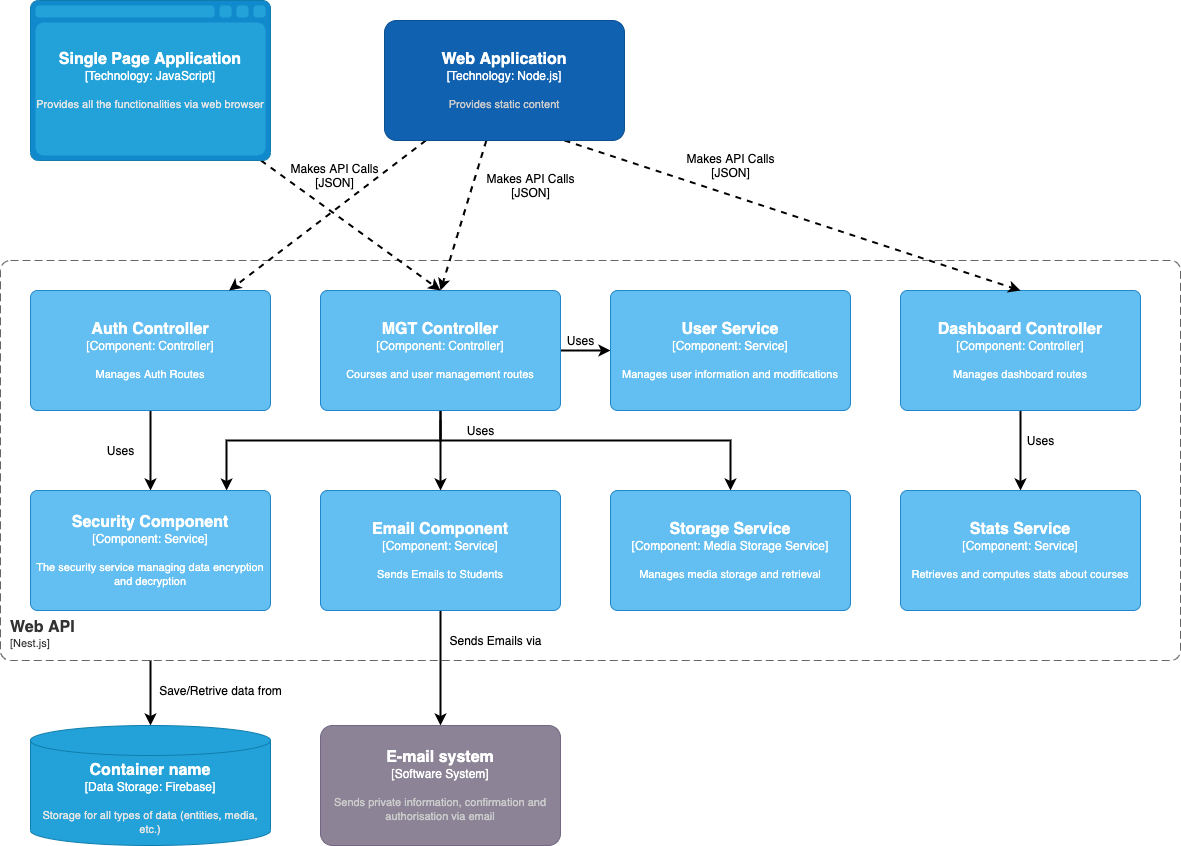

The diagram above was exported from draw.io. Its source (the exported page's mxGraphModel, read from the mxfile embedded in the PNG):
<mxGraphModel dx="1426" dy="1913" grid="1" gridSize="10" guides="1" tooltips="1" connect="1" arrows="1" fold="1" page="1" pageScale="1" pageWidth="827" pageHeight="1169" math="0" shadow="0">
  <root>
    <mxCell id="0" />
    <mxCell id="1" parent="0" />
    <object placeholders="1" c4Name="Web API" c4Type="ContainerScopeBoundary" c4Application="Nest.js" label="&lt;font style=&quot;font-size: 16px&quot;&gt;&lt;b&gt;&lt;div style=&quot;text-align: left&quot;&gt;%c4Name%&lt;/div&gt;&lt;/b&gt;&lt;/font&gt;&lt;div style=&quot;text-align: left&quot;&gt;[%c4Application%]&lt;/div&gt;" id="1iQyVI7K20OPMKywxEwu-1">
      <mxCell style="rounded=1;fontSize=11;whiteSpace=wrap;html=1;dashed=1;arcSize=20;fillColor=none;strokeColor=#666666;fontColor=#333333;labelBackgroundColor=none;align=left;verticalAlign=bottom;labelBorderColor=none;spacingTop=0;spacing=10;dashPattern=8 4;metaEdit=1;rotatable=0;perimeter=rectanglePerimeter;noLabel=0;labelPadding=0;allowArrows=0;connectable=0;expand=0;recursiveResize=0;editable=1;pointerEvents=0;absoluteArcSize=1;metaData={&quot;c4Type&quot;:{&quot;editable&quot;:false}};points=[[0.25,0,0],[0.5,0,0],[0.75,0,0],[1,0.25,0],[1,0.5,0],[1,0.75,0],[0.75,1,0],[0.5,1,0],[0.25,1,0],[0,0.75,0],[0,0.5,0],[0,0.25,0]];" vertex="1" parent="1">
        <mxGeometry x="30" y="120" width="1180" height="400" as="geometry" />
      </mxCell>
    </object>
    <mxCell id="1iQyVI7K20OPMKywxEwu-30" style="edgeStyle=none;rounded=0;orthogonalLoop=1;jettySize=auto;html=1;entryX=0.5;entryY=0;entryDx=0;entryDy=0;entryPerimeter=0;strokeWidth=2;" edge="1" parent="1" source="1iQyVI7K20OPMKywxEwu-2" target="1iQyVI7K20OPMKywxEwu-29">
      <mxGeometry relative="1" as="geometry" />
    </mxCell>
    <object placeholders="1" c4Name="Email Component" c4Description="Sends Emails to Students" label="&lt;font style=&quot;font-size: 16px&quot;&gt;&lt;b&gt;%c4Name%&lt;/b&gt;&lt;/font&gt;&lt;div&gt;[%c4Type%: %c4Technology%]&lt;/div&gt;&lt;br&gt;&lt;div&gt;&lt;font style=&quot;font-size: 11px&quot;&gt;%c4Description%&lt;/font&gt;&lt;/div&gt;" c4Type="Component" c4Technology="Service" id="1iQyVI7K20OPMKywxEwu-2">
      <mxCell style="rounded=1;whiteSpace=wrap;html=1;labelBackgroundColor=none;fillColor=#63BEF2;fontColor=#ffffff;align=center;arcSize=6;strokeColor=#2086C9;metaEdit=1;metaData={&quot;c4Type&quot;:{&quot;editable&quot;:false}};resizable=0;points=[[0.25,0,0],[0.5,0,0],[0.75,0,0],[1,0.25,0],[1,0.5,0],[1,0.75,0],[0.75,1,0],[0.5,1,0],[0.25,1,0],[0,0.75,0],[0,0.5,0],[0,0.25,0]];" vertex="1" parent="1">
        <mxGeometry x="350" y="350" width="240" height="120" as="geometry" />
      </mxCell>
    </object>
    <mxCell id="1iQyVI7K20OPMKywxEwu-9" style="edgeStyle=orthogonalEdgeStyle;rounded=0;orthogonalLoop=1;jettySize=auto;html=1;entryX=0.5;entryY=0;entryDx=0;entryDy=0;entryPerimeter=0;strokeWidth=2;" edge="1" parent="1" source="1iQyVI7K20OPMKywxEwu-3" target="1iQyVI7K20OPMKywxEwu-5">
      <mxGeometry relative="1" as="geometry" />
    </mxCell>
    <object placeholders="1" c4Name="Auth Controller" c4Type="Component" c4Technology="Controller" c4Description="Manages Auth Routes" label="&lt;font style=&quot;font-size: 16px&quot;&gt;&lt;b&gt;%c4Name%&lt;/b&gt;&lt;/font&gt;&lt;div&gt;[%c4Type%: %c4Technology%]&lt;/div&gt;&lt;br&gt;&lt;div&gt;&lt;font style=&quot;font-size: 11px&quot;&gt;%c4Description%&lt;/font&gt;&lt;/div&gt;" id="1iQyVI7K20OPMKywxEwu-3">
      <mxCell style="rounded=1;whiteSpace=wrap;html=1;labelBackgroundColor=none;fillColor=#63BEF2;fontColor=#ffffff;align=center;arcSize=6;strokeColor=#2086C9;metaEdit=1;metaData={&quot;c4Type&quot;:{&quot;editable&quot;:false}};resizable=0;points=[[0.25,0,0],[0.5,0,0],[0.75,0,0],[1,0.25,0],[1,0.5,0],[1,0.75,0],[0.75,1,0],[0.5,1,0],[0.25,1,0],[0,0.75,0],[0,0.5,0],[0,0.25,0]];" vertex="1" parent="1">
        <mxGeometry x="60" y="150" width="240" height="120" as="geometry" />
      </mxCell>
    </object>
    <mxCell id="1iQyVI7K20OPMKywxEwu-10" style="edgeStyle=orthogonalEdgeStyle;rounded=0;orthogonalLoop=1;jettySize=auto;html=1;entryX=0.817;entryY=0;entryDx=0;entryDy=0;entryPerimeter=0;strokeWidth=2;" edge="1" parent="1" source="1iQyVI7K20OPMKywxEwu-4" target="1iQyVI7K20OPMKywxEwu-5">
      <mxGeometry relative="1" as="geometry">
        <Array as="points">
          <mxPoint x="470" y="300" />
          <mxPoint x="256" y="300" />
        </Array>
      </mxGeometry>
    </mxCell>
    <mxCell id="1iQyVI7K20OPMKywxEwu-12" style="edgeStyle=orthogonalEdgeStyle;rounded=0;orthogonalLoop=1;jettySize=auto;html=1;entryX=0.5;entryY=0;entryDx=0;entryDy=0;entryPerimeter=0;strokeWidth=2;" edge="1" parent="1" source="1iQyVI7K20OPMKywxEwu-4" target="1iQyVI7K20OPMKywxEwu-2">
      <mxGeometry relative="1" as="geometry" />
    </mxCell>
    <mxCell id="1iQyVI7K20OPMKywxEwu-13" style="edgeStyle=orthogonalEdgeStyle;rounded=0;orthogonalLoop=1;jettySize=auto;html=1;entryX=0.5;entryY=0;entryDx=0;entryDy=0;entryPerimeter=0;strokeWidth=2;startArrow=none;" edge="1" parent="1" target="1iQyVI7K20OPMKywxEwu-11">
      <mxGeometry relative="1" as="geometry">
        <mxPoint x="470" y="280" as="sourcePoint" />
        <Array as="points">
          <mxPoint x="470" y="300" />
          <mxPoint x="760" y="300" />
        </Array>
      </mxGeometry>
    </mxCell>
    <mxCell id="1iQyVI7K20OPMKywxEwu-39" style="edgeStyle=none;rounded=0;orthogonalLoop=1;jettySize=auto;html=1;entryX=0;entryY=0.5;entryDx=0;entryDy=0;entryPerimeter=0;strokeWidth=2;" edge="1" parent="1" source="1iQyVI7K20OPMKywxEwu-4" target="1iQyVI7K20OPMKywxEwu-38">
      <mxGeometry relative="1" as="geometry" />
    </mxCell>
    <object placeholders="1" c4Name="MGT Controller" c4Type="Component" c4Technology="Controller" c4Description="Courses and user management routes" label="&lt;font style=&quot;font-size: 16px&quot;&gt;&lt;b&gt;%c4Name%&lt;/b&gt;&lt;/font&gt;&lt;div&gt;[%c4Type%: %c4Technology%]&lt;/div&gt;&lt;br&gt;&lt;div&gt;&lt;font style=&quot;font-size: 11px&quot;&gt;%c4Description%&lt;/font&gt;&lt;/div&gt;" id="1iQyVI7K20OPMKywxEwu-4">
      <mxCell style="rounded=1;whiteSpace=wrap;html=1;labelBackgroundColor=none;fillColor=#63BEF2;fontColor=#ffffff;align=center;arcSize=6;strokeColor=#2086C9;metaEdit=1;metaData={&quot;c4Type&quot;:{&quot;editable&quot;:false}};resizable=0;points=[[0.25,0,0],[0.5,0,0],[0.75,0,0],[1,0.25,0],[1,0.5,0],[1,0.75,0],[0.75,1,0],[0.5,1,0],[0.25,1,0],[0,0.75,0],[0,0.5,0],[0,0.25,0]];" vertex="1" parent="1">
        <mxGeometry x="350" y="150" width="240" height="120" as="geometry" />
      </mxCell>
    </object>
    <object placeholders="1" c4Name="Security Component" c4Type="Component" c4Technology="Service" c4Description="The security service managing data encryption and decryption" label="&lt;font style=&quot;font-size: 16px&quot;&gt;&lt;b&gt;%c4Name%&lt;/b&gt;&lt;/font&gt;&lt;div&gt;[%c4Type%: %c4Technology%]&lt;/div&gt;&lt;br&gt;&lt;div&gt;&lt;font style=&quot;font-size: 11px&quot;&gt;%c4Description%&lt;/font&gt;&lt;/div&gt;" id="1iQyVI7K20OPMKywxEwu-5">
      <mxCell style="rounded=1;whiteSpace=wrap;html=1;labelBackgroundColor=none;fillColor=#63BEF2;fontColor=#ffffff;align=center;arcSize=6;strokeColor=#2086C9;metaEdit=1;metaData={&quot;c4Type&quot;:{&quot;editable&quot;:false}};resizable=0;points=[[0.25,0,0],[0.5,0,0],[0.75,0,0],[1,0.25,0],[1,0.5,0],[1,0.75,0],[0.75,1,0],[0.5,1,0],[0.25,1,0],[0,0.75,0],[0,0.5,0],[0,0.25,0]];" vertex="1" parent="1">
        <mxGeometry x="60" y="350" width="240" height="120" as="geometry" />
      </mxCell>
    </object>
    <mxCell id="1iQyVI7K20OPMKywxEwu-8" style="edgeStyle=orthogonalEdgeStyle;rounded=0;orthogonalLoop=1;jettySize=auto;html=1;entryX=0.5;entryY=0;entryDx=0;entryDy=0;entryPerimeter=0;strokeWidth=2;" edge="1" parent="1" source="1iQyVI7K20OPMKywxEwu-6" target="1iQyVI7K20OPMKywxEwu-7">
      <mxGeometry relative="1" as="geometry" />
    </mxCell>
    <object placeholders="1" c4Name="Dashboard Controller" c4Type="Component" c4Technology="Controller" c4Description="Manages dashboard routes" label="&lt;font style=&quot;font-size: 16px&quot;&gt;&lt;b&gt;%c4Name%&lt;/b&gt;&lt;/font&gt;&lt;div&gt;[%c4Type%: %c4Technology%]&lt;/div&gt;&lt;br&gt;&lt;div&gt;&lt;font style=&quot;font-size: 11px&quot;&gt;%c4Description%&lt;/font&gt;&lt;/div&gt;" id="1iQyVI7K20OPMKywxEwu-6">
      <mxCell style="rounded=1;whiteSpace=wrap;html=1;labelBackgroundColor=none;fillColor=#63BEF2;fontColor=#ffffff;align=center;arcSize=6;strokeColor=#2086C9;metaEdit=1;metaData={&quot;c4Type&quot;:{&quot;editable&quot;:false}};resizable=0;points=[[0.25,0,0],[0.5,0,0],[0.75,0,0],[1,0.25,0],[1,0.5,0],[1,0.75,0],[0.75,1,0],[0.5,1,0],[0.25,1,0],[0,0.75,0],[0,0.5,0],[0,0.25,0]];" vertex="1" parent="1">
        <mxGeometry x="930" y="150" width="240" height="120" as="geometry" />
      </mxCell>
    </object>
    <object placeholders="1" c4Name="Stats Service" c4Type="Component" c4Technology="Service" c4Description="Retrieves and computes stats about courses" label="&lt;font style=&quot;font-size: 16px&quot;&gt;&lt;b&gt;%c4Name%&lt;/b&gt;&lt;/font&gt;&lt;div&gt;[%c4Type%: %c4Technology%]&lt;/div&gt;&lt;br&gt;&lt;div&gt;&lt;font style=&quot;font-size: 11px&quot;&gt;%c4Description%&lt;/font&gt;&lt;/div&gt;" id="1iQyVI7K20OPMKywxEwu-7">
      <mxCell style="rounded=1;whiteSpace=wrap;html=1;labelBackgroundColor=none;fillColor=#63BEF2;fontColor=#ffffff;align=center;arcSize=6;strokeColor=#2086C9;metaEdit=1;metaData={&quot;c4Type&quot;:{&quot;editable&quot;:false}};resizable=0;points=[[0.25,0,0],[0.5,0,0],[0.75,0,0],[1,0.25,0],[1,0.5,0],[1,0.75,0],[0.75,1,0],[0.5,1,0],[0.25,1,0],[0,0.75,0],[0,0.5,0],[0,0.25,0]];" vertex="1" parent="1">
        <mxGeometry x="930" y="350" width="240" height="120" as="geometry" />
      </mxCell>
    </object>
    <object placeholders="1" c4Name="Storage Service" c4Type="Component" c4Technology="Media Storage Service" c4Description="Manages media storage and retrieval" label="&lt;font style=&quot;font-size: 16px&quot;&gt;&lt;b&gt;%c4Name%&lt;/b&gt;&lt;/font&gt;&lt;div&gt;[%c4Type%: %c4Technology%]&lt;/div&gt;&lt;br&gt;&lt;div&gt;&lt;font style=&quot;font-size: 11px&quot;&gt;%c4Description%&lt;/font&gt;&lt;/div&gt;" id="1iQyVI7K20OPMKywxEwu-11">
      <mxCell style="rounded=1;whiteSpace=wrap;html=1;labelBackgroundColor=none;fillColor=#63BEF2;fontColor=#ffffff;align=center;arcSize=6;strokeColor=#2086C9;metaEdit=1;metaData={&quot;c4Type&quot;:{&quot;editable&quot;:false}};resizable=0;points=[[0.25,0,0],[0.5,0,0],[0.75,0,0],[1,0.25,0],[1,0.5,0],[1,0.75,0],[0.75,1,0],[0.5,1,0],[0.25,1,0],[0,0.75,0],[0,0.5,0],[0,0.25,0]];" vertex="1" parent="1">
        <mxGeometry x="640" y="350" width="240" height="120" as="geometry" />
      </mxCell>
    </object>
    <mxCell id="1iQyVI7K20OPMKywxEwu-15" style="edgeStyle=orthogonalEdgeStyle;rounded=0;orthogonalLoop=1;jettySize=auto;html=1;strokeWidth=2;entryX=0.5;entryY=0;entryDx=0;entryDy=0;entryPerimeter=0;" edge="1" parent="1" target="1iQyVI7K20OPMKywxEwu-14">
      <mxGeometry relative="1" as="geometry">
        <mxPoint x="180" y="520" as="targetPoint" />
        <mxPoint x="180" y="520" as="sourcePoint" />
      </mxGeometry>
    </mxCell>
    <object placeholders="1" c4Type="Container name" c4Container="Data Storage" c4Technology="Firebase" c4Description="Storage for all types of data (entities, media, etc.)" label="&lt;font style=&quot;font-size: 16px&quot;&gt;&lt;b&gt;%c4Type%&lt;/font&gt;&lt;div&gt;[%c4Container%:&amp;nbsp;%c4Technology%]&lt;/div&gt;&lt;br&gt;&lt;div&gt;&lt;font style=&quot;font-size: 11px&quot;&gt;&lt;font color=&quot;#E6E6E6&quot;&gt;%c4Description%&lt;/font&gt;&lt;/div&gt;" id="1iQyVI7K20OPMKywxEwu-14">
      <mxCell style="shape=cylinder3;size=15;whiteSpace=wrap;html=1;boundedLbl=1;rounded=0;labelBackgroundColor=none;fillColor=#23A2D9;fontSize=12;fontColor=#ffffff;align=center;strokeColor=#0E7DAD;metaEdit=1;points=[[0.5,0,0],[1,0.25,0],[1,0.5,0],[1,0.75,0],[0.5,1,0],[0,0.75,0],[0,0.5,0],[0,0.25,0]];metaData={&quot;c4Type&quot;:{&quot;editable&quot;:false}};resizable=0;" vertex="1" parent="1">
        <mxGeometry x="60" y="585" width="240" height="120" as="geometry" />
      </mxCell>
    </object>
    <mxCell id="1iQyVI7K20OPMKywxEwu-22" style="edgeStyle=none;rounded=0;orthogonalLoop=1;jettySize=auto;html=1;entryX=0.5;entryY=0;entryDx=0;entryDy=0;entryPerimeter=0;strokeWidth=2;dashed=1;" edge="1" parent="1" source="1iQyVI7K20OPMKywxEwu-17" target="1iQyVI7K20OPMKywxEwu-4">
      <mxGeometry relative="1" as="geometry" />
    </mxCell>
    <object placeholders="1" c4Container="Technology" c4Technology="JavaScript" c4Description="Provides all the functionalities via web browser" label="&lt;font style=&quot;font-size: 16px&quot;&gt;&lt;b&gt;%c4Type%&lt;/font&gt;&lt;div&gt;[%c4Container%:&amp;nbsp;%c4Technology%]&lt;/div&gt;&lt;br&gt;&lt;div&gt;&lt;font style=&quot;font-size: 11px&quot;&gt;&lt;font color=&quot;#E6E6E6&quot;&gt;%c4Description%&lt;/font&gt;&lt;/div&gt;" c4Type="Single Page Application" id="1iQyVI7K20OPMKywxEwu-17">
      <mxCell style="shape=mxgraph.c4.webBrowserContainer;whiteSpace=wrap;html=1;boundedLbl=1;rounded=0;labelBackgroundColor=none;fillColor=#118ACD;fontSize=12;fontColor=#ffffff;align=center;strokeColor=#0E7DAD;metaEdit=1;points=[[0.5,0,0],[1,0.25,0],[1,0.5,0],[1,0.75,0],[0.5,1,0],[0,0.75,0],[0,0.5,0],[0,0.25,0]];metaData={&quot;c4Type&quot;:{&quot;editable&quot;:false}};resizable=0;" vertex="1" parent="1">
        <mxGeometry x="60" y="-140" width="240" height="160" as="geometry" />
      </mxCell>
    </object>
    <mxCell id="1iQyVI7K20OPMKywxEwu-19" style="rounded=0;orthogonalLoop=1;jettySize=auto;html=1;strokeWidth=2;dashed=1;" edge="1" parent="1" source="1iQyVI7K20OPMKywxEwu-18" target="1iQyVI7K20OPMKywxEwu-3">
      <mxGeometry relative="1" as="geometry" />
    </mxCell>
    <mxCell id="1iQyVI7K20OPMKywxEwu-20" style="edgeStyle=none;rounded=0;orthogonalLoop=1;jettySize=auto;html=1;entryX=0.5;entryY=0;entryDx=0;entryDy=0;entryPerimeter=0;strokeWidth=2;dashed=1;" edge="1" parent="1" source="1iQyVI7K20OPMKywxEwu-18" target="1iQyVI7K20OPMKywxEwu-4">
      <mxGeometry relative="1" as="geometry" />
    </mxCell>
    <mxCell id="1iQyVI7K20OPMKywxEwu-21" style="edgeStyle=none;rounded=0;orthogonalLoop=1;jettySize=auto;html=1;entryX=0.5;entryY=0;entryDx=0;entryDy=0;entryPerimeter=0;strokeWidth=2;exitX=0.75;exitY=1;exitDx=0;exitDy=0;exitPerimeter=0;dashed=1;" edge="1" parent="1" source="1iQyVI7K20OPMKywxEwu-18" target="1iQyVI7K20OPMKywxEwu-6">
      <mxGeometry relative="1" as="geometry" />
    </mxCell>
    <object placeholders="1" c4Name="Web Application" c4Type="Technology: Node.js" c4Description="Provides static content" label="&lt;font style=&quot;font-size: 16px&quot;&gt;&lt;b&gt;%c4Name%&lt;/b&gt;&lt;/font&gt;&lt;div&gt;[%c4Type%]&lt;/div&gt;&lt;br&gt;&lt;div&gt;&lt;font style=&quot;font-size: 11px&quot;&gt;&lt;font color=&quot;#cccccc&quot;&gt;%c4Description%&lt;/font&gt;&lt;/div&gt;" id="1iQyVI7K20OPMKywxEwu-18">
      <mxCell style="rounded=1;whiteSpace=wrap;html=1;labelBackgroundColor=none;fillColor=#1061B0;fontColor=#ffffff;align=center;arcSize=10;strokeColor=#0D5091;metaEdit=1;metaData={&quot;c4Type&quot;:{&quot;editable&quot;:false}};resizable=0;points=[[0.25,0,0],[0.5,0,0],[0.75,0,0],[1,0.25,0],[1,0.5,0],[1,0.75,0],[0.75,1,0],[0.5,1,0],[0.25,1,0],[0,0.75,0],[0,0.5,0],[0,0.25,0]];" vertex="1" parent="1">
        <mxGeometry x="414" y="-120" width="240" height="120" as="geometry" />
      </mxCell>
    </object>
    <mxCell id="1iQyVI7K20OPMKywxEwu-23" value="Makes API Calls&lt;br&gt;[JSON]" style="text;html=1;align=center;verticalAlign=middle;resizable=0;points=[];autosize=1;strokeColor=none;fillColor=none;" vertex="1" parent="1">
      <mxGeometry x="314" y="20" width="100" height="30" as="geometry" />
    </mxCell>
    <mxCell id="1iQyVI7K20OPMKywxEwu-25" value="Makes API Calls&lt;br&gt;[JSON]" style="text;html=1;align=center;verticalAlign=middle;resizable=0;points=[];autosize=1;strokeColor=none;fillColor=none;" vertex="1" parent="1">
      <mxGeometry x="510" y="30" width="100" height="30" as="geometry" />
    </mxCell>
    <mxCell id="1iQyVI7K20OPMKywxEwu-26" value="Makes API Calls&lt;br&gt;[JSON]" style="text;html=1;align=center;verticalAlign=middle;resizable=0;points=[];autosize=1;strokeColor=none;fillColor=none;" vertex="1" parent="1">
      <mxGeometry x="710" y="10" width="100" height="30" as="geometry" />
    </mxCell>
    <object placeholders="1" c4Name="E-mail system" c4Type="Software System" c4Description="Sends private information, confirmation and authorisation via email " label="&lt;font style=&quot;font-size: 16px&quot;&gt;&lt;b&gt;%c4Name%&lt;/b&gt;&lt;/font&gt;&lt;div&gt;[%c4Type%]&lt;/div&gt;&lt;br&gt;&lt;div&gt;&lt;font style=&quot;font-size: 11px&quot;&gt;&lt;font color=&quot;#cccccc&quot;&gt;%c4Description%&lt;/font&gt;&lt;/div&gt;" id="1iQyVI7K20OPMKywxEwu-29">
      <mxCell style="rounded=1;whiteSpace=wrap;html=1;labelBackgroundColor=none;fillColor=#8C8496;fontColor=#ffffff;align=center;arcSize=10;strokeColor=#736782;metaEdit=1;metaData={&quot;c4Type&quot;:{&quot;editable&quot;:false}};resizable=0;points=[[0.25,0,0],[0.5,0,0],[0.75,0,0],[1,0.25,0],[1,0.5,0],[1,0.75,0],[0.75,1,0],[0.5,1,0],[0.25,1,0],[0,0.75,0],[0,0.5,0],[0,0.25,0]];" vertex="1" parent="1">
        <mxGeometry x="350" y="585" width="240" height="120" as="geometry" />
      </mxCell>
    </object>
    <mxCell id="1iQyVI7K20OPMKywxEwu-31" value="Uses" style="text;html=1;align=center;verticalAlign=middle;resizable=0;points=[];autosize=1;strokeColor=none;fillColor=none;" vertex="1" parent="1">
      <mxGeometry x="130" y="300" width="40" height="20" as="geometry" />
    </mxCell>
    <mxCell id="1iQyVI7K20OPMKywxEwu-34" value="Uses" style="text;html=1;align=center;verticalAlign=middle;resizable=0;points=[];autosize=1;strokeColor=none;fillColor=none;" vertex="1" parent="1">
      <mxGeometry x="1050" y="290" width="40" height="20" as="geometry" />
    </mxCell>
    <mxCell id="1iQyVI7K20OPMKywxEwu-35" value="Uses" style="text;html=1;align=center;verticalAlign=middle;resizable=0;points=[];autosize=1;strokeColor=none;fillColor=none;" vertex="1" parent="1">
      <mxGeometry x="490" y="280" width="40" height="20" as="geometry" />
    </mxCell>
    <mxCell id="1iQyVI7K20OPMKywxEwu-36" value="Sends Emails via" style="text;html=1;align=center;verticalAlign=middle;resizable=0;points=[];autosize=1;strokeColor=none;fillColor=none;" vertex="1" parent="1">
      <mxGeometry x="470" y="490" width="110" height="20" as="geometry" />
    </mxCell>
    <mxCell id="1iQyVI7K20OPMKywxEwu-37" value="Save/Retrive data from" style="text;html=1;align=center;verticalAlign=middle;resizable=0;points=[];autosize=1;strokeColor=none;fillColor=none;" vertex="1" parent="1">
      <mxGeometry x="180" y="540" width="140" height="20" as="geometry" />
    </mxCell>
    <object placeholders="1" c4Name="User Service" c4Type="Component" c4Technology="Service" c4Description="Manages user information and modifications" label="&lt;font style=&quot;font-size: 16px&quot;&gt;&lt;b&gt;%c4Name%&lt;/b&gt;&lt;/font&gt;&lt;div&gt;[%c4Type%: %c4Technology%]&lt;/div&gt;&lt;br&gt;&lt;div&gt;&lt;font style=&quot;font-size: 11px&quot;&gt;%c4Description%&lt;/font&gt;&lt;/div&gt;" id="1iQyVI7K20OPMKywxEwu-38">
      <mxCell style="rounded=1;whiteSpace=wrap;html=1;labelBackgroundColor=none;fillColor=#63BEF2;fontColor=#ffffff;align=center;arcSize=6;strokeColor=#2086C9;metaEdit=1;metaData={&quot;c4Type&quot;:{&quot;editable&quot;:false}};resizable=0;points=[[0.25,0,0],[0.5,0,0],[0.75,0,0],[1,0.25,0],[1,0.5,0],[1,0.75,0],[0.75,1,0],[0.5,1,0],[0.25,1,0],[0,0.75,0],[0,0.5,0],[0,0.25,0]];" vertex="1" parent="1">
        <mxGeometry x="640" y="150" width="240" height="120" as="geometry" />
      </mxCell>
    </object>
    <mxCell id="1iQyVI7K20OPMKywxEwu-40" value="Uses" style="text;html=1;align=center;verticalAlign=middle;resizable=0;points=[];autosize=1;strokeColor=none;fillColor=none;" vertex="1" parent="1">
      <mxGeometry x="590" y="190" width="40" height="20" as="geometry" />
    </mxCell>
  </root>
</mxGraphModel>